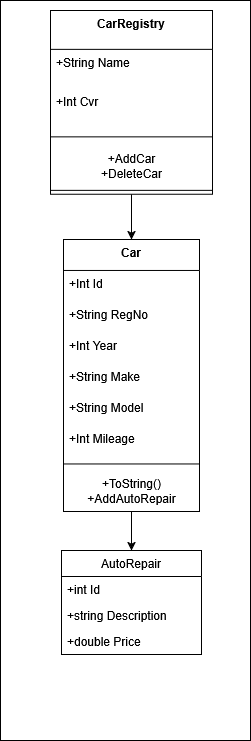

The diagram above was exported from draw.io. Its source (the exported page's mxGraphModel, read from the mxfile embedded in the PNG):
<mxGraphModel dx="2066" dy="1147" grid="1" gridSize="10" guides="1" tooltips="1" connect="1" arrows="1" fold="1" page="1" pageScale="1" pageWidth="827" pageHeight="1169" math="0" shadow="0">
  <root>
    <mxCell id="0" />
    <mxCell id="1" parent="0" />
    <mxCell id="DAdA4TB_cBlPrp5Clizo-18" value="" style="rounded=0;whiteSpace=wrap;html=1;" vertex="1" parent="1">
      <mxGeometry x="270" y="190" width="250" height="740" as="geometry" />
    </mxCell>
    <mxCell id="2" value="CarRegistry" style="swimlane;fontStyle=1;align=center;verticalAlign=top;childLayout=stackLayout;horizontal=1;startSize=38.857142857142854;horizontalStack=0;resizeParent=1;resizeParentMax=0;resizeLast=0;collapsible=0;marginBottom=0;" parent="1" vertex="1">
      <mxGeometry x="320" y="200" width="162" height="183.85714285714286" as="geometry" />
    </mxCell>
    <mxCell id="3" value="+String Name" style="text;strokeColor=none;fillColor=none;align=left;verticalAlign=top;spacingLeft=4;spacingRight=4;overflow=hidden;rotatable=0;points=[[0,0.5],[1,0.5]];portConstraint=eastwest;" parent="2" vertex="1">
      <mxGeometry y="38.857142857142854" width="162" height="39" as="geometry" />
    </mxCell>
    <mxCell id="4" value="+Int Cvr" style="text;strokeColor=none;fillColor=none;align=left;verticalAlign=top;spacingLeft=4;spacingRight=4;overflow=hidden;rotatable=0;points=[[0,0.5],[1,0.5]];portConstraint=eastwest;" parent="2" vertex="1">
      <mxGeometry y="77.85714285714286" width="162" height="39" as="geometry" />
    </mxCell>
    <mxCell id="5" style="line;strokeWidth=1;fillColor=none;align=left;verticalAlign=middle;spacingTop=-1;spacingLeft=3;spacingRight=3;rotatable=0;labelPosition=right;points=[];portConstraint=eastwest;strokeColor=inherit;" parent="2" vertex="1">
      <mxGeometry y="116.85714285714286" width="162" height="19" as="geometry" />
    </mxCell>
    <mxCell id="DAdA4TB_cBlPrp5Clizo-16" value="&lt;div&gt;+AddCar&lt;/div&gt;&lt;div&gt;+DeleteCar&lt;/div&gt;" style="text;html=1;align=center;verticalAlign=middle;resizable=0;points=[];autosize=1;strokeColor=none;fillColor=none;" vertex="1" parent="2">
      <mxGeometry y="135.85714285714286" width="162" height="40" as="geometry" />
    </mxCell>
    <mxCell id="DAdA4TB_cBlPrp5Clizo-17" value="" style="line;strokeWidth=1;fillColor=none;align=left;verticalAlign=middle;spacingTop=-1;spacingLeft=3;spacingRight=3;rotatable=0;labelPosition=right;points=[];portConstraint=eastwest;strokeColor=inherit;" vertex="1" parent="2">
      <mxGeometry y="175.85714285714286" width="162" height="8" as="geometry" />
    </mxCell>
    <mxCell id="6" value="Car" style="swimlane;fontStyle=1;align=center;verticalAlign=top;childLayout=stackLayout;horizontal=1;startSize=30.933333333333334;horizontalStack=0;resizeParent=1;resizeParentMax=0;resizeLast=0;collapsible=0;marginBottom=0;" parent="1" vertex="1">
      <mxGeometry x="333" y="429.03" width="136" height="271.93333333333334" as="geometry" />
    </mxCell>
    <mxCell id="7" value="+Int Id" style="text;strokeColor=none;fillColor=none;align=left;verticalAlign=top;spacingLeft=4;spacingRight=4;overflow=hidden;rotatable=0;points=[[0,0.5],[1,0.5]];portConstraint=eastwest;" parent="6" vertex="1">
      <mxGeometry y="30.933333333333334" width="136" height="31" as="geometry" />
    </mxCell>
    <mxCell id="8" value="+String RegNo" style="text;strokeColor=none;fillColor=none;align=left;verticalAlign=top;spacingLeft=4;spacingRight=4;overflow=hidden;rotatable=0;points=[[0,0.5],[1,0.5]];portConstraint=eastwest;" parent="6" vertex="1">
      <mxGeometry y="61.93333333333334" width="136" height="31" as="geometry" />
    </mxCell>
    <mxCell id="9" value="+Int Year" style="text;strokeColor=none;fillColor=none;align=left;verticalAlign=top;spacingLeft=4;spacingRight=4;overflow=hidden;rotatable=0;points=[[0,0.5],[1,0.5]];portConstraint=eastwest;" parent="6" vertex="1">
      <mxGeometry y="92.93333333333334" width="136" height="31" as="geometry" />
    </mxCell>
    <mxCell id="10" value="+String Make" style="text;strokeColor=none;fillColor=none;align=left;verticalAlign=top;spacingLeft=4;spacingRight=4;overflow=hidden;rotatable=0;points=[[0,0.5],[1,0.5]];portConstraint=eastwest;" parent="6" vertex="1">
      <mxGeometry y="123.93333333333334" width="136" height="31" as="geometry" />
    </mxCell>
    <mxCell id="11" value="+String Model" style="text;strokeColor=none;fillColor=none;align=left;verticalAlign=top;spacingLeft=4;spacingRight=4;overflow=hidden;rotatable=0;points=[[0,0.5],[1,0.5]];portConstraint=eastwest;" parent="6" vertex="1">
      <mxGeometry y="154.93333333333334" width="136" height="31" as="geometry" />
    </mxCell>
    <mxCell id="12" value="+Int Mileage" style="text;strokeColor=none;fillColor=none;align=left;verticalAlign=top;spacingLeft=4;spacingRight=4;overflow=hidden;rotatable=0;points=[[0,0.5],[1,0.5]];portConstraint=eastwest;" parent="6" vertex="1">
      <mxGeometry y="185.93333333333334" width="136" height="31" as="geometry" />
    </mxCell>
    <mxCell id="13" value="" style="line;strokeWidth=1;fillColor=none;align=left;verticalAlign=middle;spacingTop=-1;spacingLeft=3;spacingRight=3;rotatable=0;labelPosition=right;points=[];portConstraint=eastwest;strokeColor=inherit;" parent="6" vertex="1">
      <mxGeometry y="216.93333333333334" width="136" height="15" as="geometry" />
    </mxCell>
    <mxCell id="DAdA4TB_cBlPrp5Clizo-15" value="&lt;div&gt;+ToString()&lt;/div&gt;+AddAutoRepair" style="text;html=1;align=center;verticalAlign=middle;resizable=0;points=[];autosize=1;strokeColor=none;fillColor=none;" vertex="1" parent="6">
      <mxGeometry y="231.93333333333334" width="136" height="40" as="geometry" />
    </mxCell>
    <mxCell id="DAdA4TB_cBlPrp5Clizo-19" value="" style="endArrow=classic;html=1;rounded=0;entryX=0.5;entryY=0;entryDx=0;entryDy=0;exitX=0.5;exitY=1;exitDx=0;exitDy=0;" edge="1" parent="1" source="2" target="6">
      <mxGeometry width="50" height="50" relative="1" as="geometry">
        <mxPoint x="270" y="460" as="sourcePoint" />
        <mxPoint x="320" y="410" as="targetPoint" />
      </mxGeometry>
    </mxCell>
    <mxCell id="DAdA4TB_cBlPrp5Clizo-20" value="AutoRepair" style="swimlane;fontStyle=0;childLayout=stackLayout;horizontal=1;startSize=26;fillColor=none;horizontalStack=0;resizeParent=1;resizeParentMax=0;resizeLast=0;collapsible=1;marginBottom=0;whiteSpace=wrap;html=1;" vertex="1" parent="1">
      <mxGeometry x="331" y="740" width="140" height="104" as="geometry" />
    </mxCell>
    <mxCell id="DAdA4TB_cBlPrp5Clizo-21" value="+int Id" style="text;strokeColor=none;fillColor=none;align=left;verticalAlign=top;spacingLeft=4;spacingRight=4;overflow=hidden;rotatable=0;points=[[0,0.5],[1,0.5]];portConstraint=eastwest;whiteSpace=wrap;html=1;" vertex="1" parent="DAdA4TB_cBlPrp5Clizo-20">
      <mxGeometry y="26" width="140" height="26" as="geometry" />
    </mxCell>
    <mxCell id="DAdA4TB_cBlPrp5Clizo-22" value="+string Description" style="text;strokeColor=none;fillColor=none;align=left;verticalAlign=top;spacingLeft=4;spacingRight=4;overflow=hidden;rotatable=0;points=[[0,0.5],[1,0.5]];portConstraint=eastwest;whiteSpace=wrap;html=1;" vertex="1" parent="DAdA4TB_cBlPrp5Clizo-20">
      <mxGeometry y="52" width="140" height="26" as="geometry" />
    </mxCell>
    <mxCell id="DAdA4TB_cBlPrp5Clizo-23" value="+double Price" style="text;strokeColor=none;fillColor=none;align=left;verticalAlign=top;spacingLeft=4;spacingRight=4;overflow=hidden;rotatable=0;points=[[0,0.5],[1,0.5]];portConstraint=eastwest;whiteSpace=wrap;html=1;" vertex="1" parent="DAdA4TB_cBlPrp5Clizo-20">
      <mxGeometry y="78" width="140" height="26" as="geometry" />
    </mxCell>
    <mxCell id="DAdA4TB_cBlPrp5Clizo-24" value="" style="endArrow=classic;html=1;rounded=0;entryX=0.5;entryY=0;entryDx=0;entryDy=0;exitX=0.5;exitY=1.001;exitDx=0;exitDy=0;exitPerimeter=0;" edge="1" parent="1" source="DAdA4TB_cBlPrp5Clizo-15" target="DAdA4TB_cBlPrp5Clizo-20">
      <mxGeometry width="50" height="50" relative="1" as="geometry">
        <mxPoint x="390" y="580" as="sourcePoint" />
        <mxPoint x="440" y="530" as="targetPoint" />
      </mxGeometry>
    </mxCell>
  </root>
</mxGraphModel>